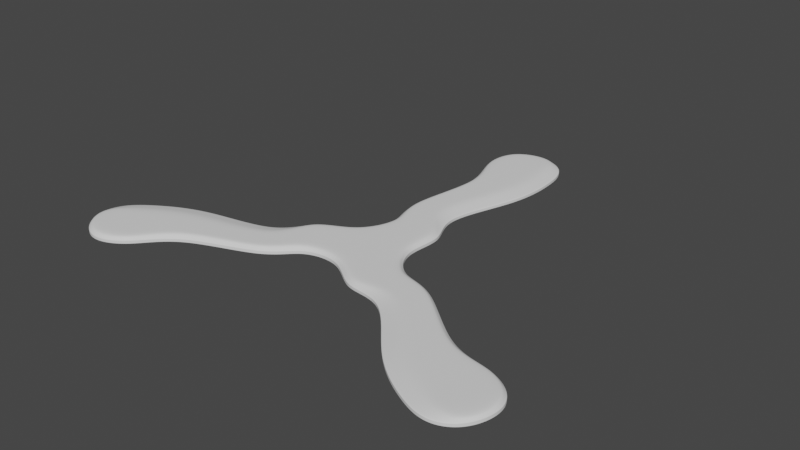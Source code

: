# Source: zig-zag-3.blend  (saved by Blender 3.2.14; exported with 4.5.12 LTS)
import bpy
from mathutils import Matrix  # noqa: F401  (used for matrix-valued properties, if any)

bpy.ops.wm.read_factory_settings(use_empty=True)
scene = bpy.context.scene
scene.name = 'Scene'

# ---- node groups
ng_auto_smooth = bpy.data.node_groups.new('Auto Smooth', 'GeometryNodeTree')
_s = ng_auto_smooth.interface.new_socket(name='Geometry', in_out='OUTPUT', socket_type='NodeSocketGeometry')
_s = ng_auto_smooth.interface.new_socket(name='Geometry', in_out='INPUT', socket_type='NodeSocketGeometry')
_s = ng_auto_smooth.interface.new_socket(name='Angle', in_out='INPUT', socket_type='NodeSocketFloat')
_s.subtype = 'ANGLE'
_s.min_value = 0.0
_s.max_value = 3.142
ng_auto_smooth.is_modifier = True
_N = ng_auto_smooth.nodes; _L = ng_auto_smooth.links
n0 = _N.new('NodeGroupOutput'); n0.name = 'Group Output'; n0.location = (480, -100)
n1 = _N.new('NodeGroupInput'); n1.name = 'Group Input'; n1.location = (-420, -300)
n2 = _N.new('NodeGroupInput'); n2.name = 'Group Input.001'; n2.location = (-60, -100)
n3 = _N.new('GeometryNodeSetShadeSmooth'); n3.name = 'Set Shade Smooth'; n3.location = (120, -100)
n3.domain = 'EDGE'
n4 = _N.new('GeometryNodeSetShadeSmooth'); n4.name = 'Set Shade Smooth.001'; n4.location = (300, -100)
n5 = _N.new('GeometryNodeInputMeshEdgeAngle'); n5.name = 'Edge Angle'; n5.location = (-420, -220)
n6 = _N.new('GeometryNodeInputEdgeSmooth'); n6.name = 'Is Edge Smooth'; n6.location = (-60, -160)
n7 = _N.new('GeometryNodeInputShadeSmooth'); n7.name = 'Is Face Smooth'; n7.location = (-240, -340)
n8 = _N.new('FunctionNodeBooleanMath'); n8.name = 'Boolean Math'; n8.location = (-60, -220)
n9 = _N.new('FunctionNodeCompare'); n9.name = 'Compare'; n9.location = (-240, -180)
n9.operation = 'LESS_EQUAL'
_L.new(n5.outputs[0], n9.inputs[0])
_L.new(n4.outputs[0], n0.inputs[0])
_L.new(n1.outputs[1], n9.inputs[1])
_L.new(n9.outputs[0], n8.inputs[0])
_L.new(n7.outputs[0], n8.inputs[1])
_L.new(n2.outputs[0], n3.inputs[0])
_L.new(n6.outputs[0], n3.inputs[1])
_L.new(n3.outputs[0], n4.inputs[0])
_L.new(n8.outputs[0], n3.inputs[2])
n0.is_active_output = True

# ---- world
world_world = bpy.data.worlds.new('World'); scene.world = world_world
world_world.use_nodes = True; world_world.node_tree.nodes.clear()
_N = world_world.node_tree.nodes; _L = world_world.node_tree.links
n0 = _N.new('ShaderNodeOutputWorld'); n0.name = 'World Output'; n0.location = (300, 300)
n1 = _N.new('ShaderNodeBackground'); n1.name = 'Background'; n1.location = (10, 300)
n1.inputs[0].default_value = (0.05088, 0.05088, 0.05088, 1.0)
_L.new(n1.outputs[0], n0.inputs[0])
n0.is_active_output = True
world_world.color = (0.05088, 0.05088, 0.05088)
world_world.use_sun_shadow = False
world_world.sun_shadow_jitter_overblur = 0.0

# ---- meshes
me_plane = bpy.data.meshes.new('Plane')
me_plane.from_pydata([(0.02438, 0.06998, -1.549e-05), (-0.01327, 0.07213, -1.549e-05), (0.01501, -0.05981, -1.549e-05), (-0.01551, -0.05961, -1.549e-05), (0.02343, -0.03713, -1.549e-05), (0.007242, -0.02038, -1.549e-05), (0.02698, 0.02205, -1.549e-05), (-0.002647, 0.02713, -1.549e-05), (-0.01614, -0.02209, -1.549e-05), (-0.005221, -0.03713, -1.549e-05), (-0.01416, -0.06168, -1.549e-05), (0.0124, -0.06006, -1.549e-05), (0.0002991, 0.02773, -1.549e-05), (0.01861, 0.02612, -1.549e-05), (-0.01471, -0.02171, -1.549e-05), (-0.001534, -0.02123, -1.549e-05), (-0.002555, -0.03531, -1.549e-05), (0.02123, -0.03586, -1.549e-05), (0.01773, 0.06906, -1.549e-05), (-0.01004, 0.07112, -1.549e-05), (9.294e-05, -0.06859, -1.549e-05), (0.004006, 0.02647, -1.549e-05), (-0.007566, -0.02141, -1.549e-05), (0.006614, -0.03713, -1.549e-05), (0.009359, 0.079, -1.549e-05), (0.00878, 0.07704, -1.549e-05), (0.01808, 0.05186, -1.549e-05), (-0.01478, 0.04956, -1.549e-05), (0.02766, 0.05248, -1.549e-05), (-0.01558, 0.04867, -1.549e-05), (0.0006087, 0.05035, -1.549e-05)], [], [(16, 9, 3, 10), (27, 29, 7, 12), (12, 7, 8, 14), (14, 8, 9, 16), (5, 15, 17, 4), (22, 14, 16, 23), (6, 13, 15, 5), (21, 12, 14, 22), (28, 26, 13, 6), (30, 27, 12, 21), (4, 17, 11, 2), (23, 16, 10, 20), (24, 1, 19, 25), (0, 24, 25, 18), (17, 23, 20, 11), (26, 30, 21, 13), (13, 21, 22, 15), (15, 22, 23, 17), (18, 25, 30, 26), (25, 19, 27, 30), (0, 18, 26, 28), (19, 1, 29, 27)])
me_plane.polygons.foreach_set('use_smooth', [True] * 22)
_k = {(3, 9): 0.8, (2, 4): 0.8, (4, 5): 0.8, (5, 6): 0.8, (7, 8): 0.8, (8, 9): 0.8, (15, 17): 0.29412, (14, 16): 0.29412, (13, 15): 0.29412, (12, 14): 0.29412, (13, 26): 0.29412, (12, 27): 0.29412, (11, 17): 0.29412, (10, 16): 0.29412, (1, 24): 0.8, (18, 25): 0.29412, (0, 28): 0.8, (7, 29): 0.8, (0, 24): 0.8, (19, 25): 0.29412, (18, 26): 0.29412, (19, 27): 0.29412, (6, 28): 0.8, (1, 29): 0.8}
me_plane.attributes.new('crease_edge', 'FLOAT', 'EDGE').data.foreach_set('value', [_k.get((min(e.vertices), max(e.vertices)), 0.0) for e in me_plane.edges])
_uv = me_plane.uv_layers.new(name='UVMap')
_uv.uv.foreach_set('vector', [0.9072, 0.7518, 1.0, 0.75, 1.0, 1.0, 0.8533, 0.9892, 0.9115, 0.1584, 1.001, 0.1788, 1.0, 0.25, 0.8541, 0.25, 0.8541, 0.25, 1.0, 0.25, 1.0, 0.5, 0.8004, 0.5008, 0.8004, 0.5008, 1.0, 0.5, 1.0, 0.75, 0.9072, 0.7518, 0.0, 0.5, 0.3333, 0.5, 0.2728, 0.7498, 0.0, 0.75, 0.5, 0.5, 0.8004, 0.5008, 0.9072, 0.7518, 0.5649, 0.7485, 0.0, 0.25, 0.262, 0.2502, 0.3333, 0.5, 0.0, 0.5, 0.5409, 0.2495, 0.8541, 0.25, 0.8004, 0.5008, 0.5, 0.5, 0.0, 0.1875, 0.2321, 0.1701, 0.262, 0.2502, 0.0, 0.25, 0.4864, 0.1545, 0.9115, 0.1584, 0.8541, 0.25, 0.5409, 0.2495, 0.0, 0.75, 0.2728, 0.7498, 0.3333, 1.0, 0.0, 1.0, 0.5649, 0.7485, 0.9072, 0.7518, 0.8533, 0.9892, 0.5, 1.0, 0.5, 0.0, 0.6667, 0.0, 0.7913, 0.06312, 0.4319, 0.05957, 0.3333, 0.0, 0.5, 0.0, 0.4319, 0.05957, 0.2022, 0.08997, 0.2728, 0.7498, 0.5649, 0.7485, 0.5, 1.0, 0.3333, 1.0, 0.2321, 0.1701, 0.4864, 0.1545, 0.5409, 0.2495, 0.262, 0.2502, 0.262, 0.2502, 0.5409, 0.2495, 0.5, 0.5, 0.3333, 0.5, 0.3333, 0.5, 0.5, 0.5, 0.5649, 0.7485, 0.2728, 0.7498, 0.2022, 0.08997, 0.4319, 0.05957, 0.4864, 0.1545, 0.2321, 0.1701, 0.4319, 0.05957, 0.7913, 0.06312, 0.9115, 0.1584, 0.4864, 0.1545, 0.0, 0.125, 0.2022, 0.08997, 0.2321, 0.1701, 0.0, 0.1875, 0.7913, 0.06312, 1.0, 0.125, 1.001, 0.1788, 0.9115, 0.1584])
me_plane.use_remesh_fix_poles = True
me_plane.use_remesh_preserve_attributes = False
me_plane.use_mirror_vertex_groups = False
me_plane.update()

# ---- objects
ob_plane = bpy.data.objects.new('Plane', me_plane)
ob_empty = bpy.data.objects.new('Empty', None)

# ---- transforms, parenting, visibility, modifiers, constraints
ob_plane.location = (-0.0003419, 0.0701, 0.0)
ob_plane.lineart.crease_threshold = 0.0
_vg = ob_plane.vertex_groups.new(name='Weld')
_vg.add([2, 3, 10, 11, 20], 1.0, 'REPLACE')
_vg = ob_plane.vertex_groups.new(name='Interior')
_vg.add([10, 11, 12, 13, 14, 15, 16, 17, 18, 19, 20, 21, 22, 23, 25, 26, 27, 30], 1.0, 'REPLACE')
_m = ob_plane.modifiers.new('Array', 'ARRAY')
_m.count = 3
_m.constant_offset_displace = (0.0, 0.0, 0.0)
_m.use_relative_offset = False
_m.use_object_offset = True
_m.offset_object = ob_empty
_m = ob_plane.modifiers.new('Weld', 'WELD')
_m.vertex_group = 'Weld'
_m = ob_plane.modifiers.new('Solidify', 'SOLIDIFY')
_m.thickness = 0.0038
_m.thickness_vertex_group = 0.4603
_m.offset = 1.0
_m.vertex_group = 'Interior'
_m = ob_plane.modifiers.new('Subdivision', 'SUBSURF')
_m.uv_smooth = 'PRESERVE_CORNERS'
_m.levels = 4
_m.render_levels = 4
_m = ob_plane.modifiers.new('Auto Smooth', 'NODES')
_m.node_group = ng_auto_smooth
_gi = [s.identifier for s in ng_auto_smooth.interface.items_tree if s.item_type == 'SOCKET' and s.in_out == 'INPUT']
_m[_gi[1]] = 0.5236  # Angle
ob_empty.location = (-0.05988, -0.03302, 0.0)
ob_empty.rotation_euler = (0.0, -0.0, 2.094)
ob_empty.lineart.crease_threshold = 0.0

# ---- collection membership
scene.collection.objects.link(ob_plane)
scene.collection.objects.link(ob_empty)

# ---- scene / render settings (as saved in the file)
scene.frame_start = 1; scene.frame_end = 250; scene.frame_set(1)
scene.render.engine = 'CYCLES'
scene.cycles.samples = 128
scene.cycles.sampling_pattern = 'TABULATED_SOBOL'
scene.cycles.use_adaptive_sampling = False
scene.cycles.use_light_tree = False
scene.view_settings.view_transform = 'Filmic'
bpy.context.view_layer.update()

# ---- added for rendering (the .blend has no active camera and no usable light): camera, sun
cam_auto = bpy.data.cameras.new('AutoCamera')
cam_auto.lens = 50.0
cam_auto.sensor_width = 36.0
cam_auto.clip_end = 1000.0
ob_auto_camera = bpy.data.objects.new('AutoCamera', cam_auto)
scene.collection.objects.link(ob_auto_camera)
ob_auto_camera.location = (0.317956, -0.355868, 0.25903)
ob_auto_camera.rotation_euler = (1.09748, -7.21219e-08, 0.694738)
scene.camera = ob_auto_camera
light_auto_sun = bpy.data.lights.new('AutoSun', 'SUN')
light_auto_sun.energy = 3.0
light_auto_sun.angle = 0.0523599
ob_auto_sun = bpy.data.objects.new('AutoSun', light_auto_sun)
scene.collection.objects.link(ob_auto_sun)
ob_auto_sun.rotation_euler = (0.872665, 0.174533, 0.523599)
bpy.context.view_layer.update()

